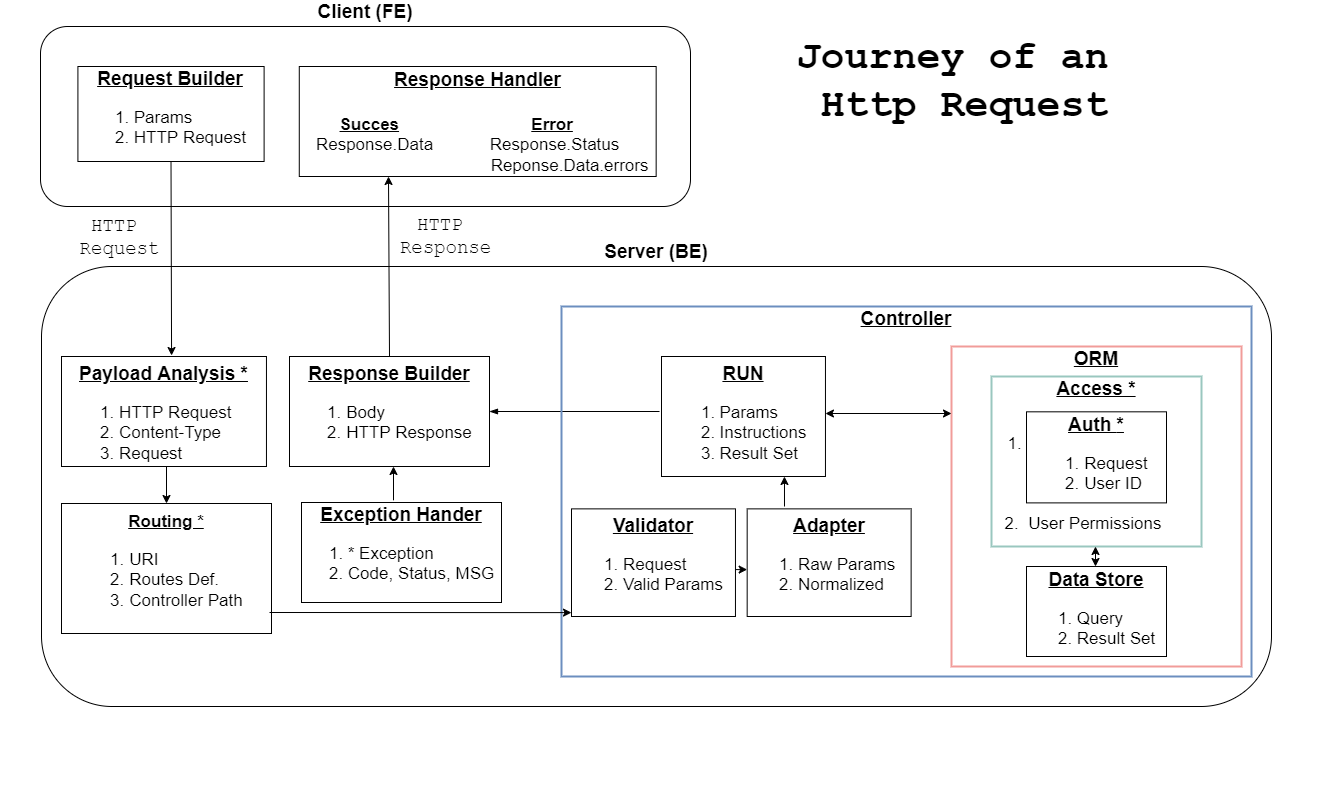

The diagram above was exported from draw.io. Its source (the exported page's mxGraphModel, read from the mxfile embedded in the PNG):
<mxGraphModel dx="1422" dy="1621" grid="1" gridSize="10" guides="1" tooltips="1" connect="1" arrows="1" fold="1" page="1" pageScale="1" pageWidth="1169" pageHeight="827" math="0" shadow="0">
  <root>
    <mxCell id="WIyWlLk6GJQsqaUBKTNV-0" />
    <mxCell id="WIyWlLk6GJQsqaUBKTNV-1" parent="WIyWlLk6GJQsqaUBKTNV-0" />
    <mxCell id="YRqpAPoDEgF5jPwhpJdt-1" value="" style="group;labelPosition=left;verticalLabelPosition=top;align=right;verticalAlign=bottom;" vertex="1" connectable="0" parent="WIyWlLk6GJQsqaUBKTNV-1">
      <mxGeometry x="432" y="-650" width="920" height="750" as="geometry" />
    </mxCell>
    <mxCell id="YRqpAPoDEgF5jPwhpJdt-2" value="" style="group;labelPosition=center;verticalLabelPosition=middle;align=center;verticalAlign=middle;" vertex="1" connectable="0" parent="YRqpAPoDEgF5jPwhpJdt-1">
      <mxGeometry x="-381" y="-30" width="650" height="180" as="geometry" />
    </mxCell>
    <mxCell id="WIyWlLk6GJQsqaUBKTNV-3" value="&lt;font size=&quot;1&quot;&gt;&lt;b style=&quot;font-size: 19px&quot;&gt;Client (FE)&lt;/b&gt;&lt;/font&gt;" style="rounded=1;whiteSpace=wrap;html=1;fontSize=12;glass=0;strokeWidth=1;shadow=0;labelPosition=center;verticalLabelPosition=top;align=center;verticalAlign=bottom;" parent="YRqpAPoDEgF5jPwhpJdt-2" vertex="1">
      <mxGeometry width="650" height="180" as="geometry" />
    </mxCell>
    <mxCell id="YRqpAPoDEgF5jPwhpJdt-0" value="&lt;font style=&quot;font-size: 19px&quot;&gt;&lt;u&gt;&lt;b&gt;Request Builder&lt;/b&gt;&lt;/u&gt;&lt;br&gt;&lt;/font&gt;&lt;ol style=&quot;font-size: 17px&quot;&gt;&lt;li style=&quot;text-align: left&quot;&gt;Params&lt;/li&gt;&lt;li style=&quot;text-align: left&quot;&gt;HTTP Request&lt;/li&gt;&lt;/ol&gt;" style="rounded=0;whiteSpace=wrap;html=1;align=center;spacingTop=4;" vertex="1" parent="YRqpAPoDEgF5jPwhpJdt-2">
      <mxGeometry x="37.411475409836065" y="40" width="186.19672131147541" height="95" as="geometry" />
    </mxCell>
    <mxCell id="YRqpAPoDEgF5jPwhpJdt-3" value="&lt;div style=&quot;font-size: 19px&quot;&gt;&lt;b&gt;&lt;u&gt;&lt;font style=&quot;font-size: 19px&quot;&gt;Response Handler&lt;/font&gt;&lt;/u&gt;&lt;/b&gt;&lt;/div&gt;&lt;div style=&quot;font-size: 19px&quot;&gt;&lt;b&gt;&lt;u&gt;&lt;br&gt;&lt;/u&gt;&lt;/b&gt;&lt;/div&gt;&lt;span style=&quot;font-size: 17px&quot;&gt;&lt;div style=&quot;text-align: left&quot;&gt;&lt;b&gt;&amp;nbsp; &amp;nbsp; &amp;nbsp; &amp;nbsp;&lt;u&gt;Succes&lt;/u&gt;&amp;nbsp; &amp;nbsp; &amp;nbsp; &amp;nbsp; &amp;nbsp; &amp;nbsp; &amp;nbsp; &amp;nbsp; &amp;nbsp; &amp;nbsp; &amp;nbsp; &amp;nbsp; &amp;nbsp; &amp;nbsp; &lt;u&gt;Error&lt;/u&gt;&lt;/b&gt;&lt;/div&gt;&lt;div style=&quot;text-align: left&quot;&gt;&amp;nbsp; Response.Data&amp;nbsp; &amp;nbsp; &amp;nbsp; &amp;nbsp; &amp;nbsp; &amp;nbsp; Response.Status&lt;/div&gt;&amp;nbsp; &amp;nbsp; &amp;nbsp; &amp;nbsp; &amp;nbsp; &amp;nbsp; &amp;nbsp; &amp;nbsp; &amp;nbsp; &amp;nbsp; &amp;nbsp; &amp;nbsp; &amp;nbsp; &amp;nbsp; &amp;nbsp; &amp;nbsp; &amp;nbsp; &amp;nbsp; &amp;nbsp; &amp;nbsp;Reponse.Data.errors&lt;br&gt;&lt;/span&gt;" style="rounded=0;whiteSpace=wrap;html=1;align=center;spacingTop=1;" vertex="1" parent="YRqpAPoDEgF5jPwhpJdt-2">
      <mxGeometry x="258.77868852459017" y="40" width="356.8770491803279" height="110" as="geometry" />
    </mxCell>
    <mxCell id="YRqpAPoDEgF5jPwhpJdt-8" value="" style="group;labelPosition=center;verticalLabelPosition=middle;align=center;verticalAlign=middle;strokeWidth=2;" vertex="1" connectable="0" parent="YRqpAPoDEgF5jPwhpJdt-1">
      <mxGeometry x="-420" y="180" width="1340" height="570" as="geometry" />
    </mxCell>
    <mxCell id="YRqpAPoDEgF5jPwhpJdt-9" value="&lt;font size=&quot;1&quot;&gt;&lt;b style=&quot;font-size: 19px&quot;&gt;Server (BE)&lt;/b&gt;&lt;/font&gt;" style="rounded=1;whiteSpace=wrap;html=1;fontSize=12;glass=0;strokeWidth=1;shadow=0;labelPosition=center;verticalLabelPosition=top;align=center;verticalAlign=bottom;arcSize=16;" vertex="1" parent="YRqpAPoDEgF5jPwhpJdt-8">
      <mxGeometry x="40" y="30" width="1230" height="440" as="geometry" />
    </mxCell>
    <mxCell id="YRqpAPoDEgF5jPwhpJdt-10" value="&lt;span style=&quot;text-align: left ; font-size: 19px&quot;&gt;&lt;b&gt;&lt;u&gt;&lt;font style=&quot;font-size: 19px&quot;&gt;Payload Analysis *&lt;br&gt;&lt;/font&gt;&lt;/u&gt;&lt;/b&gt;&lt;/span&gt;&lt;ol style=&quot;font-size: 17px&quot;&gt;&lt;li style=&quot;text-align: left&quot;&gt;HTTP Request&lt;/li&gt;&lt;li style=&quot;text-align: left&quot;&gt;Content-Type&lt;/li&gt;&lt;li style=&quot;text-align: left&quot;&gt;Request&lt;/li&gt;&lt;/ol&gt;" style="rounded=0;whiteSpace=wrap;html=1;align=center;verticalAlign=top;" vertex="1" parent="YRqpAPoDEgF5jPwhpJdt-8">
      <mxGeometry x="60" y="120" width="204.96" height="110" as="geometry" />
    </mxCell>
    <mxCell id="YRqpAPoDEgF5jPwhpJdt-12" value="&lt;font style=&quot;font-size: 19px&quot;&gt;&lt;span style=&quot;text-align: left&quot;&gt;&lt;b&gt;&lt;u style=&quot;line-height: 1&quot;&gt;Response Builder&lt;/u&gt;&lt;/b&gt;&lt;/span&gt;&lt;span style=&quot;text-align: left&quot;&gt;&lt;b&gt;&lt;u&gt;&lt;br&gt;&lt;/u&gt;&lt;/b&gt;&lt;/span&gt;&lt;/font&gt;&lt;ol style=&quot;font-size: 17px&quot;&gt;&lt;li style=&quot;text-align: left&quot;&gt;Body&lt;/li&gt;&lt;li style=&quot;text-align: left&quot;&gt;HTTP Response&lt;/li&gt;&lt;/ol&gt;" style="rounded=0;whiteSpace=wrap;html=1;align=center;spacing=2;verticalAlign=top;" vertex="1" parent="YRqpAPoDEgF5jPwhpJdt-8">
      <mxGeometry x="288" y="120" width="200" height="110" as="geometry" />
    </mxCell>
    <mxCell id="YRqpAPoDEgF5jPwhpJdt-45" value="" style="edgeStyle=none;rounded=0;orthogonalLoop=1;jettySize=auto;html=1;fontFamily=Courier New;fontSize=19;fontColor=none;startArrow=blockThin;startFill=1;endArrow=none;endFill=0;strokeColor=default;exitX=1;exitY=0.5;exitDx=0;exitDy=0;" edge="1" parent="YRqpAPoDEgF5jPwhpJdt-8" source="YRqpAPoDEgF5jPwhpJdt-12">
      <mxGeometry relative="1" as="geometry">
        <mxPoint x="658" y="175" as="targetPoint" />
      </mxGeometry>
    </mxCell>
    <mxCell id="YRqpAPoDEgF5jPwhpJdt-13" value="&lt;span style=&quot;text-align: left&quot;&gt;&lt;b&gt;&lt;u&gt;&lt;font&gt;&lt;font style=&quot;font-size: 19px&quot;&gt;Exception Hander&lt;/font&gt;&lt;br&gt;&lt;/font&gt;&lt;/u&gt;&lt;/b&gt;&lt;/span&gt;&lt;ol style=&quot;font-size: 17px&quot;&gt;&lt;li style=&quot;text-align: left&quot;&gt;* Exception&lt;/li&gt;&lt;li style=&quot;text-align: left&quot;&gt;Code, Status, MSG&lt;/li&gt;&lt;/ol&gt;" style="rounded=0;whiteSpace=wrap;html=1;align=center;" vertex="1" parent="YRqpAPoDEgF5jPwhpJdt-8">
      <mxGeometry x="300" y="266" width="200" height="100" as="geometry" />
    </mxCell>
    <mxCell id="YRqpAPoDEgF5jPwhpJdt-14" value="&lt;span style=&quot;text-align: left ; font-size: 19px&quot;&gt;&lt;span style=&quot;font-size: 17px&quot;&gt;&lt;u style=&quot;font-weight: bold&quot;&gt;Routing *&lt;/u&gt;&lt;br&gt;&lt;ol&gt;&lt;li&gt;&lt;span style=&quot;text-align: left&quot;&gt;URI&lt;/span&gt;&lt;/li&gt;&lt;li&gt;&lt;span style=&quot;text-align: left&quot;&gt;Routes Def.&lt;/span&gt;&lt;/li&gt;&lt;li&gt;&lt;span style=&quot;text-align: left&quot;&gt;&lt;span&gt;Controller Path&lt;/span&gt;&lt;/span&gt;&lt;/li&gt;&lt;/ol&gt;&lt;/span&gt;&lt;/span&gt;" style="rounded=0;whiteSpace=wrap;html=1;align=center;verticalAlign=top;" vertex="1" parent="YRqpAPoDEgF5jPwhpJdt-8">
      <mxGeometry x="60" y="267" width="210" height="130" as="geometry" />
    </mxCell>
    <mxCell id="YRqpAPoDEgF5jPwhpJdt-15" value="&lt;span style=&quot;text-align: left ; font-size: 15px&quot;&gt;&lt;span style=&quot;font-size: 15px&quot;&gt;&lt;b style=&quot;font-size: 19px&quot;&gt;&lt;u&gt;Controller&lt;br&gt;&lt;/u&gt;&lt;/b&gt;&lt;/span&gt;&lt;/span&gt;&lt;span style=&quot;text-align: left ; font-size: 15px&quot;&gt;&lt;span style=&quot;font-size: 15px&quot;&gt;&lt;b style=&quot;font-size: 15px&quot;&gt;&lt;u style=&quot;font-size: 15px&quot;&gt;&lt;br style=&quot;font-size: 15px&quot;&gt;&lt;/u&gt;&lt;/b&gt;&lt;/span&gt;&lt;/span&gt;" style="rounded=0;whiteSpace=wrap;html=1;align=center;labelPosition=center;verticalLabelPosition=top;verticalAlign=bottom;fontSize=15;spacing=-43;spacingLeft=0;spacingTop=0;fillColor=none;strokeColor=#6C8EBF;strokeWidth=2;" vertex="1" parent="YRqpAPoDEgF5jPwhpJdt-8">
      <mxGeometry x="560" y="70" width="690" height="370" as="geometry" />
    </mxCell>
    <mxCell id="YRqpAPoDEgF5jPwhpJdt-16" value="&lt;font&gt;&lt;span style=&quot;text-align: left&quot;&gt;&lt;b&gt;&lt;u&gt;&lt;font style=&quot;font-size: 19px&quot;&gt;RUN&lt;/font&gt;&lt;/u&gt;&lt;/b&gt;&lt;/span&gt;&lt;br&gt;&lt;/font&gt;&lt;ol style=&quot;font-size: 17px&quot;&gt;&lt;li style=&quot;text-align: left&quot;&gt;&lt;font style=&quot;font-size: 17px&quot;&gt;Params&lt;/font&gt;&lt;/li&gt;&lt;li style=&quot;text-align: left&quot;&gt;&lt;font style=&quot;font-size: 17px&quot;&gt;Instructions&lt;/font&gt;&lt;/li&gt;&lt;li style=&quot;text-align: left&quot;&gt;&lt;font style=&quot;font-size: 17px&quot;&gt;Result Set&lt;/font&gt;&lt;/li&gt;&lt;/ol&gt;" style="rounded=0;whiteSpace=wrap;html=1;align=center;verticalAlign=top;" vertex="1" parent="YRqpAPoDEgF5jPwhpJdt-8">
      <mxGeometry x="660" y="120" width="163.96" height="120" as="geometry" />
    </mxCell>
    <mxCell id="YRqpAPoDEgF5jPwhpJdt-18" value="&lt;font style=&quot;font-size: 19px&quot;&gt;&lt;span style=&quot;text-align: left&quot;&gt;&lt;b&gt;&lt;u&gt;&lt;font style=&quot;font-size: 19px&quot;&gt;Validator&lt;/font&gt;&lt;/u&gt;&lt;/b&gt;&lt;/span&gt;&lt;br&gt;&lt;/font&gt;&lt;ol style=&quot;font-size: 17px&quot;&gt;&lt;li style=&quot;text-align: left&quot;&gt;Request&lt;/li&gt;&lt;li style=&quot;text-align: left&quot;&gt;Valid Params&lt;/li&gt;&lt;/ol&gt;" style="rounded=0;whiteSpace=wrap;html=1;align=center;verticalAlign=top;" vertex="1" parent="YRqpAPoDEgF5jPwhpJdt-8">
      <mxGeometry x="570" y="272.37" width="163.96" height="107.63" as="geometry" />
    </mxCell>
    <mxCell id="YRqpAPoDEgF5jPwhpJdt-19" value="&lt;div style=&quot;font-size: 19px&quot;&gt;&lt;b&gt;&lt;u&gt;&lt;font style=&quot;font-size: 19px&quot;&gt;Adapter&lt;/font&gt;&lt;/u&gt;&lt;/b&gt;&lt;/div&gt;&lt;ol style=&quot;font-size: 17px&quot;&gt;&lt;li&gt;&lt;span&gt;Raw Params&amp;nbsp;&lt;/span&gt;&lt;br&gt;&lt;/li&gt;&lt;li style=&quot;text-align: left&quot;&gt;&lt;span&gt;Normalized&lt;/span&gt;&lt;/li&gt;&lt;/ol&gt;" style="rounded=0;whiteSpace=wrap;html=1;align=center;verticalAlign=top;" vertex="1" parent="YRqpAPoDEgF5jPwhpJdt-8">
      <mxGeometry x="745.67" y="272.37" width="163.96" height="107.63" as="geometry" />
    </mxCell>
    <mxCell id="YRqpAPoDEgF5jPwhpJdt-17" value="&lt;span style=&quot;text-align: left&quot;&gt;&lt;b&gt;&lt;u&gt;&lt;font style=&quot;font-size: 19px&quot;&gt;ORM&lt;/font&gt;&lt;br&gt;&lt;/u&gt;&lt;/b&gt;&lt;/span&gt;" style="rounded=0;whiteSpace=wrap;html=1;align=center;labelPosition=center;verticalLabelPosition=top;verticalAlign=bottom;spacing=-25;strokeColor=#F19C99;strokeWidth=2;" vertex="1" parent="YRqpAPoDEgF5jPwhpJdt-8">
      <mxGeometry x="950" y="110" width="290" height="320" as="geometry" />
    </mxCell>
    <mxCell id="YRqpAPoDEgF5jPwhpJdt-24" value="&lt;div style=&quot;font-size: 19px&quot;&gt;&lt;b&gt;&lt;u&gt;&lt;font style=&quot;font-size: 19px&quot;&gt;Data Store&lt;/font&gt;&lt;/u&gt;&lt;/b&gt;&lt;/div&gt;&lt;ol style=&quot;font-size: 17px&quot;&gt;&lt;li style=&quot;text-align: left&quot;&gt;&lt;span&gt;Query&lt;/span&gt;&lt;/li&gt;&lt;li style=&quot;text-align: left&quot;&gt;Result Set&lt;/li&gt;&lt;/ol&gt;" style="rounded=0;whiteSpace=wrap;html=1;align=center;verticalAlign=top;spacing=-2;" vertex="1" parent="YRqpAPoDEgF5jPwhpJdt-8">
      <mxGeometry x="1025" y="330" width="140" height="90" as="geometry" />
    </mxCell>
    <mxCell id="YRqpAPoDEgF5jPwhpJdt-32" value="" style="endArrow=classic;html=1;rounded=0;fontSize=15;fontColor=none;strokeColor=default;entryX=0;entryY=0.936;entryDx=0;entryDy=0;entryPerimeter=0;" edge="1" parent="YRqpAPoDEgF5jPwhpJdt-8">
      <mxGeometry width="50" height="50" relative="1" as="geometry">
        <mxPoint x="268" y="376" as="sourcePoint" />
        <mxPoint x="570" y="376.11168" as="targetPoint" />
      </mxGeometry>
    </mxCell>
    <mxCell id="YRqpAPoDEgF5jPwhpJdt-33" value="" style="endArrow=classic;html=1;rounded=0;fontSize=15;fontColor=none;strokeColor=default;entryX=0;entryY=0.75;entryDx=0;entryDy=0;exitX=1;exitY=0.75;exitDx=0;exitDy=0;" edge="1" parent="YRqpAPoDEgF5jPwhpJdt-8">
      <mxGeometry width="50" height="50" relative="1" as="geometry">
        <mxPoint x="733.96" y="333.0925" as="sourcePoint" />
        <mxPoint x="745.6700000000001" y="333.0925" as="targetPoint" />
      </mxGeometry>
    </mxCell>
    <mxCell id="YRqpAPoDEgF5jPwhpJdt-34" value="" style="endArrow=classic;html=1;rounded=0;fontSize=15;fontColor=none;strokeColor=default;entryX=0.75;entryY=1;entryDx=0;entryDy=0;" edge="1" parent="YRqpAPoDEgF5jPwhpJdt-8" target="YRqpAPoDEgF5jPwhpJdt-16">
      <mxGeometry width="50" height="50" relative="1" as="geometry">
        <mxPoint x="783" y="270" as="sourcePoint" />
        <mxPoint x="640" y="230" as="targetPoint" />
      </mxGeometry>
    </mxCell>
    <mxCell id="YRqpAPoDEgF5jPwhpJdt-38" value="" style="endArrow=classic;startArrow=classic;html=1;rounded=0;fontSize=15;fontColor=none;strokeColor=default;exitX=1;exitY=0.5;exitDx=0;exitDy=0;" edge="1" parent="YRqpAPoDEgF5jPwhpJdt-8">
      <mxGeometry width="50" height="50" relative="1" as="geometry">
        <mxPoint x="823.96" y="177" as="sourcePoint" />
        <mxPoint x="950" y="177" as="targetPoint" />
      </mxGeometry>
    </mxCell>
    <mxCell id="YRqpAPoDEgF5jPwhpJdt-40" value="" style="endArrow=classic;html=1;rounded=0;fontSize=15;fontColor=none;strokeColor=default;entryX=0.5;entryY=0;entryDx=0;entryDy=0;" edge="1" parent="YRqpAPoDEgF5jPwhpJdt-8" target="YRqpAPoDEgF5jPwhpJdt-14">
      <mxGeometry width="50" height="50" relative="1" as="geometry">
        <mxPoint x="165" y="230" as="sourcePoint" />
        <mxPoint x="162" y="280" as="targetPoint" />
      </mxGeometry>
    </mxCell>
    <mxCell id="YRqpAPoDEgF5jPwhpJdt-44" value="" style="endArrow=classic;html=1;rounded=0;fontFamily=Courier New;fontSize=15;fontColor=none;strokeColor=default;exitX=0.46;exitY=-0.022;exitDx=0;exitDy=0;exitPerimeter=0;" edge="1" parent="YRqpAPoDEgF5jPwhpJdt-8" source="YRqpAPoDEgF5jPwhpJdt-13">
      <mxGeometry width="50" height="50" relative="1" as="geometry">
        <mxPoint x="398" y="280" as="sourcePoint" />
        <mxPoint x="392" y="230" as="targetPoint" />
      </mxGeometry>
    </mxCell>
    <mxCell id="YRqpAPoDEgF5jPwhpJdt-47" value="HTTP&amp;nbsp;&lt;br style=&quot;font-size: 19px&quot;&gt;Request" style="text;html=1;align=center;verticalAlign=middle;resizable=0;points=[];autosize=1;strokeColor=none;fillColor=none;fontSize=19;fontFamily=Courier New;fontColor=none;" vertex="1" parent="YRqpAPoDEgF5jPwhpJdt-8">
      <mxGeometry x="68" y="-24" width="100" height="50" as="geometry" />
    </mxCell>
    <mxCell id="YRqpAPoDEgF5jPwhpJdt-41" value="" style="endArrow=classic;html=1;rounded=0;fontSize=15;fontColor=none;strokeColor=default;entryX=0.25;entryY=1;entryDx=0;entryDy=0;exitX=0.5;exitY=0;exitDx=0;exitDy=0;" edge="1" parent="YRqpAPoDEgF5jPwhpJdt-1" source="YRqpAPoDEgF5jPwhpJdt-12" target="YRqpAPoDEgF5jPwhpJdt-3">
      <mxGeometry width="50" height="50" relative="1" as="geometry">
        <mxPoint x="-17" y="270" as="sourcePoint" />
        <mxPoint x="-16.654999999999973" y="103.32666666666682" as="targetPoint" />
      </mxGeometry>
    </mxCell>
    <mxCell id="YRqpAPoDEgF5jPwhpJdt-43" value="&lt;font style=&quot;font-size: 40px&quot; face=&quot;Courier New&quot;&gt;&lt;b&gt;Journey of an&amp;nbsp;&lt;br&gt;Http Request&lt;/b&gt;&lt;/font&gt;" style="text;html=1;align=center;verticalAlign=middle;resizable=0;points=[];autosize=1;strokeColor=none;fillColor=none;fontSize=14;fontColor=none;" vertex="1" parent="YRqpAPoDEgF5jPwhpJdt-1">
      <mxGeometry x="368" width="350" height="50" as="geometry" />
    </mxCell>
    <mxCell id="YRqpAPoDEgF5jPwhpJdt-42" value="" style="endArrow=classic;html=1;rounded=0;fontSize=15;fontColor=none;strokeColor=default;entryX=0.537;entryY=-0.009;entryDx=0;entryDy=0;exitX=0.5;exitY=1;exitDx=0;exitDy=0;entryPerimeter=0;" edge="1" parent="YRqpAPoDEgF5jPwhpJdt-1" source="YRqpAPoDEgF5jPwhpJdt-0" target="YRqpAPoDEgF5jPwhpJdt-10">
      <mxGeometry width="50" height="50" relative="1" as="geometry">
        <mxPoint x="170" y="330" as="sourcePoint" />
        <mxPoint x="220" y="280" as="targetPoint" />
      </mxGeometry>
    </mxCell>
    <mxCell id="YRqpAPoDEgF5jPwhpJdt-46" value="HTTP&amp;nbsp;&lt;br style=&quot;font-size: 19px;&quot;&gt;Response" style="text;html=1;align=center;verticalAlign=middle;resizable=0;points=[];autosize=1;strokeColor=none;fillColor=none;fontSize=19;fontFamily=Courier New;fontColor=none;" vertex="1" parent="YRqpAPoDEgF5jPwhpJdt-1">
      <mxGeometry x="-31" y="155" width="110" height="50" as="geometry" />
    </mxCell>
    <mxCell id="YRqpAPoDEgF5jPwhpJdt-23" value="" style="group" vertex="1" connectable="0" parent="WIyWlLk6GJQsqaUBKTNV-1">
      <mxGeometry x="982" y="-360" width="330" height="420" as="geometry" />
    </mxCell>
    <mxCell id="YRqpAPoDEgF5jPwhpJdt-20" value="&lt;span style=&quot;&quot;&gt;&lt;b&gt;&lt;u&gt;&lt;font style=&quot;font-size: 19px&quot;&gt;Access *&lt;/font&gt;&lt;br&gt;&lt;/u&gt;&lt;/b&gt;&lt;/span&gt;" style="rounded=0;whiteSpace=wrap;html=1;align=center;labelPosition=center;verticalLabelPosition=top;verticalAlign=bottom;spacing=-25;strokeColor=#9AC7BF;strokeWidth=2;" vertex="1" parent="YRqpAPoDEgF5jPwhpJdt-23">
      <mxGeometry x="20" y="30" width="210" height="170" as="geometry" />
    </mxCell>
    <mxCell id="YRqpAPoDEgF5jPwhpJdt-22" value="&#10;&#10;&#10;&#10;1.                             &#10;&#10;&#10;&#10;2.  User Permissions" style="group;align=center;fontSize=17;" vertex="1" connectable="0" parent="YRqpAPoDEgF5jPwhpJdt-23">
      <mxGeometry x="-53" width="330" height="350" as="geometry" />
    </mxCell>
    <mxCell id="YRqpAPoDEgF5jPwhpJdt-21" value="&lt;div style=&quot;font-size: 19px&quot;&gt;&lt;b&gt;&lt;u&gt;&lt;font style=&quot;font-size: 19px&quot;&gt;&lt;font style=&quot;font-size: 19px&quot;&gt;Auth &lt;/font&gt;&lt;font style=&quot;font-size: 19px&quot;&gt;*&lt;/font&gt;&lt;/font&gt;&lt;/u&gt;&lt;/b&gt;&lt;/div&gt;&lt;ol style=&quot;font-size: 17px&quot;&gt;&lt;li&gt;&lt;span style=&quot;text-align: left&quot;&gt;Request&lt;/span&gt;&lt;br&gt;&lt;/li&gt;&lt;li style=&quot;text-align: left&quot;&gt;User ID&lt;/li&gt;&lt;/ol&gt;" style="rounded=0;whiteSpace=wrap;html=1;align=center;spacing=2;spacingTop=10;" vertex="1" parent="YRqpAPoDEgF5jPwhpJdt-22">
      <mxGeometry x="108" y="65.32" width="140" height="91.07" as="geometry" />
    </mxCell>
    <mxCell id="YRqpAPoDEgF5jPwhpJdt-39" value="" style="endArrow=classic;startArrow=classic;html=1;rounded=0;fontSize=15;fontColor=none;strokeColor=default;entryX=0.5;entryY=1;entryDx=0;entryDy=0;" edge="1" parent="WIyWlLk6GJQsqaUBKTNV-1">
      <mxGeometry width="50" height="50" relative="1" as="geometry">
        <mxPoint x="1106" y="-140" as="sourcePoint" />
        <mxPoint x="1106" y="-160" as="targetPoint" />
      </mxGeometry>
    </mxCell>
  </root>
</mxGraphModel>